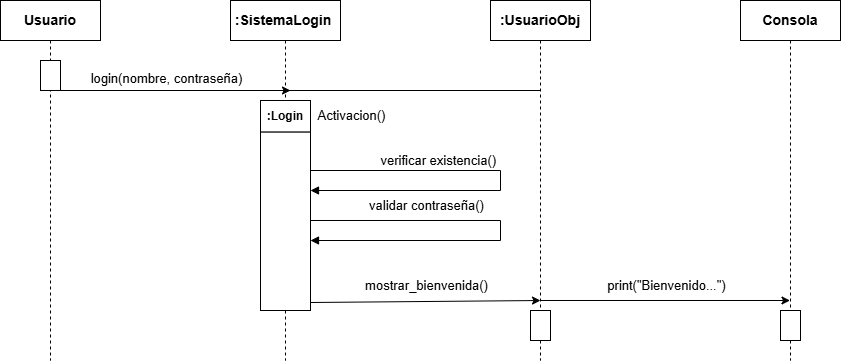

The diagram above was exported from draw.io. Its source (the exported page's mxGraphModel, read from the mxfile embedded in the PNG):
<mxGraphModel dx="872" dy="473" grid="1" gridSize="10" guides="1" tooltips="1" connect="1" arrows="1" fold="1" page="1" pageScale="1" pageWidth="1654" pageHeight="2336" math="0" shadow="0">
  <root>
    <mxCell id="0" />
    <mxCell id="1" parent="0" />
    <mxCell id="vhM92YtaaOtvjOuNKGkw-16" value="&lt;b&gt;&lt;font style=&quot;font-size: 14px;&quot;&gt;Usuario&lt;/font&gt;&lt;/b&gt;" style="shape=umlLifeline;perimeter=lifelinePerimeter;whiteSpace=wrap;html=1;container=1;dropTarget=0;collapsible=0;recursiveResize=0;outlineConnect=0;portConstraint=eastwest;newEdgeStyle={&quot;curved&quot;:0,&quot;rounded&quot;:0};" vertex="1" parent="1">
      <mxGeometry x="500" y="1090" width="100" height="360" as="geometry" />
    </mxCell>
    <mxCell id="vhM92YtaaOtvjOuNKGkw-17" value="&lt;font style=&quot;font-size: 14px;&quot;&gt;&lt;b&gt;:SistemaLogin&amp;nbsp;&lt;/b&gt;&lt;/font&gt;" style="shape=umlLifeline;perimeter=lifelinePerimeter;whiteSpace=wrap;html=1;container=1;dropTarget=0;collapsible=0;recursiveResize=0;outlineConnect=0;portConstraint=eastwest;newEdgeStyle={&quot;curved&quot;:0,&quot;rounded&quot;:0};" vertex="1" parent="1">
      <mxGeometry x="730" y="1090" width="110" height="360" as="geometry" />
    </mxCell>
    <mxCell id="vhM92YtaaOtvjOuNKGkw-18" value="&lt;b&gt;&lt;font style=&quot;font-size: 14px;&quot;&gt;:UsuarioObj&lt;/font&gt;&lt;/b&gt;" style="shape=umlLifeline;perimeter=lifelinePerimeter;whiteSpace=wrap;html=1;container=1;dropTarget=0;collapsible=0;recursiveResize=0;outlineConnect=0;portConstraint=eastwest;newEdgeStyle={&quot;curved&quot;:0,&quot;rounded&quot;:0};" vertex="1" parent="1">
      <mxGeometry x="990" y="1090" width="100" height="360" as="geometry" />
    </mxCell>
    <mxCell id="vhM92YtaaOtvjOuNKGkw-20" value="" style="endArrow=classic;html=1;rounded=0;" edge="1" parent="1">
      <mxGeometry width="50" height="50" relative="1" as="geometry">
        <mxPoint x="550" y="1180" as="sourcePoint" />
        <mxPoint x="790" y="1180" as="targetPoint" />
      </mxGeometry>
    </mxCell>
    <mxCell id="vhM92YtaaOtvjOuNKGkw-21" value="&lt;font style=&quot;font-size: 13px;&quot;&gt;login(nombre, contraseña)&lt;/font&gt;" style="text;html=1;whiteSpace=wrap;strokeColor=none;fillColor=none;align=center;verticalAlign=middle;rounded=0;" vertex="1" parent="1">
      <mxGeometry x="580" y="1153" width="173" height="30" as="geometry" />
    </mxCell>
    <mxCell id="vhM92YtaaOtvjOuNKGkw-25" value="" style="rounded=0;whiteSpace=wrap;html=1;" vertex="1" parent="1">
      <mxGeometry x="540" y="1150" width="20" height="30" as="geometry" />
    </mxCell>
    <mxCell id="vhM92YtaaOtvjOuNKGkw-29" value="&lt;font style=&quot;font-size: 13px;&quot;&gt;&amp;nbsp;verificar existencia()&lt;/font&gt;" style="text;html=1;whiteSpace=wrap;strokeColor=none;fillColor=none;align=center;verticalAlign=middle;rounded=0;" vertex="1" parent="1">
      <mxGeometry x="850" y="1235" width="173" height="30" as="geometry" />
    </mxCell>
    <mxCell id="vhM92YtaaOtvjOuNKGkw-33" value="&lt;font style=&quot;font-size: 13px;&quot;&gt;validar contraseña()&lt;/font&gt;" style="text;html=1;whiteSpace=wrap;strokeColor=none;fillColor=none;align=center;verticalAlign=middle;rounded=0;" vertex="1" parent="1">
      <mxGeometry x="840" y="1280" width="173" height="30" as="geometry" />
    </mxCell>
    <mxCell id="vhM92YtaaOtvjOuNKGkw-38" value="&lt;font style=&quot;font-size: 13px;&quot;&gt;print(&quot;Bienvenido...&quot;)&lt;/font&gt;" style="text;html=1;whiteSpace=wrap;strokeColor=none;fillColor=none;align=center;verticalAlign=middle;rounded=0;" vertex="1" parent="1">
      <mxGeometry x="1080" y="1360" width="173" height="30" as="geometry" />
    </mxCell>
    <mxCell id="vhM92YtaaOtvjOuNKGkw-42" value="&lt;font style=&quot;font-size: 14px;&quot;&gt;&lt;b&gt;Consola&lt;/b&gt;&lt;/font&gt;" style="shape=umlLifeline;perimeter=lifelinePerimeter;whiteSpace=wrap;html=1;container=1;dropTarget=0;collapsible=0;recursiveResize=0;outlineConnect=0;portConstraint=eastwest;newEdgeStyle={&quot;curved&quot;:0,&quot;rounded&quot;:0};" vertex="1" parent="1">
      <mxGeometry x="1240" y="1090" width="100" height="360" as="geometry" />
    </mxCell>
    <mxCell id="vhM92YtaaOtvjOuNKGkw-55" value="" style="group" vertex="1" connectable="0" parent="1">
      <mxGeometry x="760" y="1190" width="50" height="242.5" as="geometry" />
    </mxCell>
    <mxCell id="vhM92YtaaOtvjOuNKGkw-53" value="&lt;b&gt;:Login&lt;/b&gt;" style="html=1;whiteSpace=wrap;" vertex="1" parent="vhM92YtaaOtvjOuNKGkw-55">
      <mxGeometry width="50" height="31.630434782608695" as="geometry" />
    </mxCell>
    <mxCell id="vhM92YtaaOtvjOuNKGkw-54" value="" style="rounded=0;whiteSpace=wrap;html=1;" vertex="1" parent="vhM92YtaaOtvjOuNKGkw-55">
      <mxGeometry y="31.63" width="50" height="178.37" as="geometry" />
    </mxCell>
    <mxCell id="vhM92YtaaOtvjOuNKGkw-57" value="&lt;font style=&quot;font-size: 13px;&quot;&gt;Activacion()&lt;/font&gt;" style="text;html=1;whiteSpace=wrap;strokeColor=none;fillColor=none;align=center;verticalAlign=middle;rounded=0;" vertex="1" parent="1">
      <mxGeometry x="810" y="1190" width="83" height="30" as="geometry" />
    </mxCell>
    <mxCell id="vhM92YtaaOtvjOuNKGkw-58" value="&lt;font style=&quot;font-size: 13px;&quot;&gt;mostrar_bienvenida()&lt;/font&gt;" style="text;html=1;whiteSpace=wrap;strokeColor=none;fillColor=none;align=center;verticalAlign=middle;rounded=0;" vertex="1" parent="1">
      <mxGeometry x="840" y="1360" width="173" height="30" as="geometry" />
    </mxCell>
    <mxCell id="vhM92YtaaOtvjOuNKGkw-70" value="" style="endArrow=none;html=1;rounded=0;" edge="1" parent="1" target="vhM92YtaaOtvjOuNKGkw-18">
      <mxGeometry width="50" height="50" relative="1" as="geometry">
        <mxPoint x="753" y="1180" as="sourcePoint" />
        <mxPoint x="923" y="1180" as="targetPoint" />
      </mxGeometry>
    </mxCell>
    <mxCell id="vhM92YtaaOtvjOuNKGkw-72" value="" style="endArrow=classic;html=1;rounded=0;" edge="1" parent="1">
      <mxGeometry width="50" height="50" relative="1" as="geometry">
        <mxPoint x="810" y="1392" as="sourcePoint" />
        <mxPoint x="1040" y="1390" as="targetPoint" />
      </mxGeometry>
    </mxCell>
    <mxCell id="vhM92YtaaOtvjOuNKGkw-84" value="" style="endArrow=classic;html=1;rounded=0;" edge="1" parent="1" target="vhM92YtaaOtvjOuNKGkw-42">
      <mxGeometry width="50" height="50" relative="1" as="geometry">
        <mxPoint x="1040" y="1390" as="sourcePoint" />
        <mxPoint x="1270" y="1388" as="targetPoint" />
      </mxGeometry>
    </mxCell>
    <mxCell id="vhM92YtaaOtvjOuNKGkw-87" value="" style="html=1;align=left;spacingLeft=2;endArrow=block;rounded=0;edgeStyle=orthogonalEdgeStyle;curved=0;rounded=0;" edge="1" parent="1">
      <mxGeometry relative="1" as="geometry">
        <mxPoint x="810" y="1310" as="sourcePoint" />
        <Array as="points">
          <mxPoint x="1000" y="1310" />
          <mxPoint x="1000" y="1330" />
        </Array>
        <mxPoint x="810" y="1330" as="targetPoint" />
      </mxGeometry>
    </mxCell>
    <mxCell id="vhM92YtaaOtvjOuNKGkw-88" value="" style="html=1;align=left;spacingLeft=2;endArrow=block;rounded=0;edgeStyle=orthogonalEdgeStyle;curved=0;rounded=0;" edge="1" parent="1">
      <mxGeometry relative="1" as="geometry">
        <mxPoint x="810" y="1260" as="sourcePoint" />
        <Array as="points">
          <mxPoint x="1000" y="1260" />
          <mxPoint x="1000" y="1280" />
        </Array>
        <mxPoint x="810" y="1280" as="targetPoint" />
      </mxGeometry>
    </mxCell>
    <mxCell id="vhM92YtaaOtvjOuNKGkw-89" value="" style="rounded=0;whiteSpace=wrap;html=1;" vertex="1" parent="1">
      <mxGeometry x="1030" y="1400" width="20" height="30" as="geometry" />
    </mxCell>
    <mxCell id="vhM92YtaaOtvjOuNKGkw-90" value="" style="rounded=0;whiteSpace=wrap;html=1;" vertex="1" parent="1">
      <mxGeometry x="1280" y="1400" width="20" height="30" as="geometry" />
    </mxCell>
  </root>
</mxGraphModel>